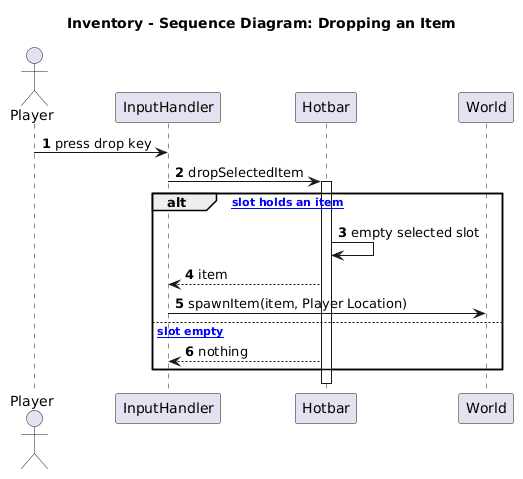

The diagram above was rendered by PlantUML. Its source (embedded in the PNG):
@startuml
title Inventory - Sequence Diagram: Dropping an Item

autonumber
actor Player
participant InputHandler
participant Hotbar
participant World

Player -> InputHandler : press drop key
InputHandler -> Hotbar : dropSelectedItem
activate Hotbar
alt [selected slot holds an item]
  Hotbar -> Hotbar : empty selected slot
  Hotbar --> InputHandler : item
  InputHandler -> World : spawnItem(item, Player Location)
else [selected slot empty]
  Hotbar --> InputHandler : nothing
end
deactivate Hotbar
@enduml